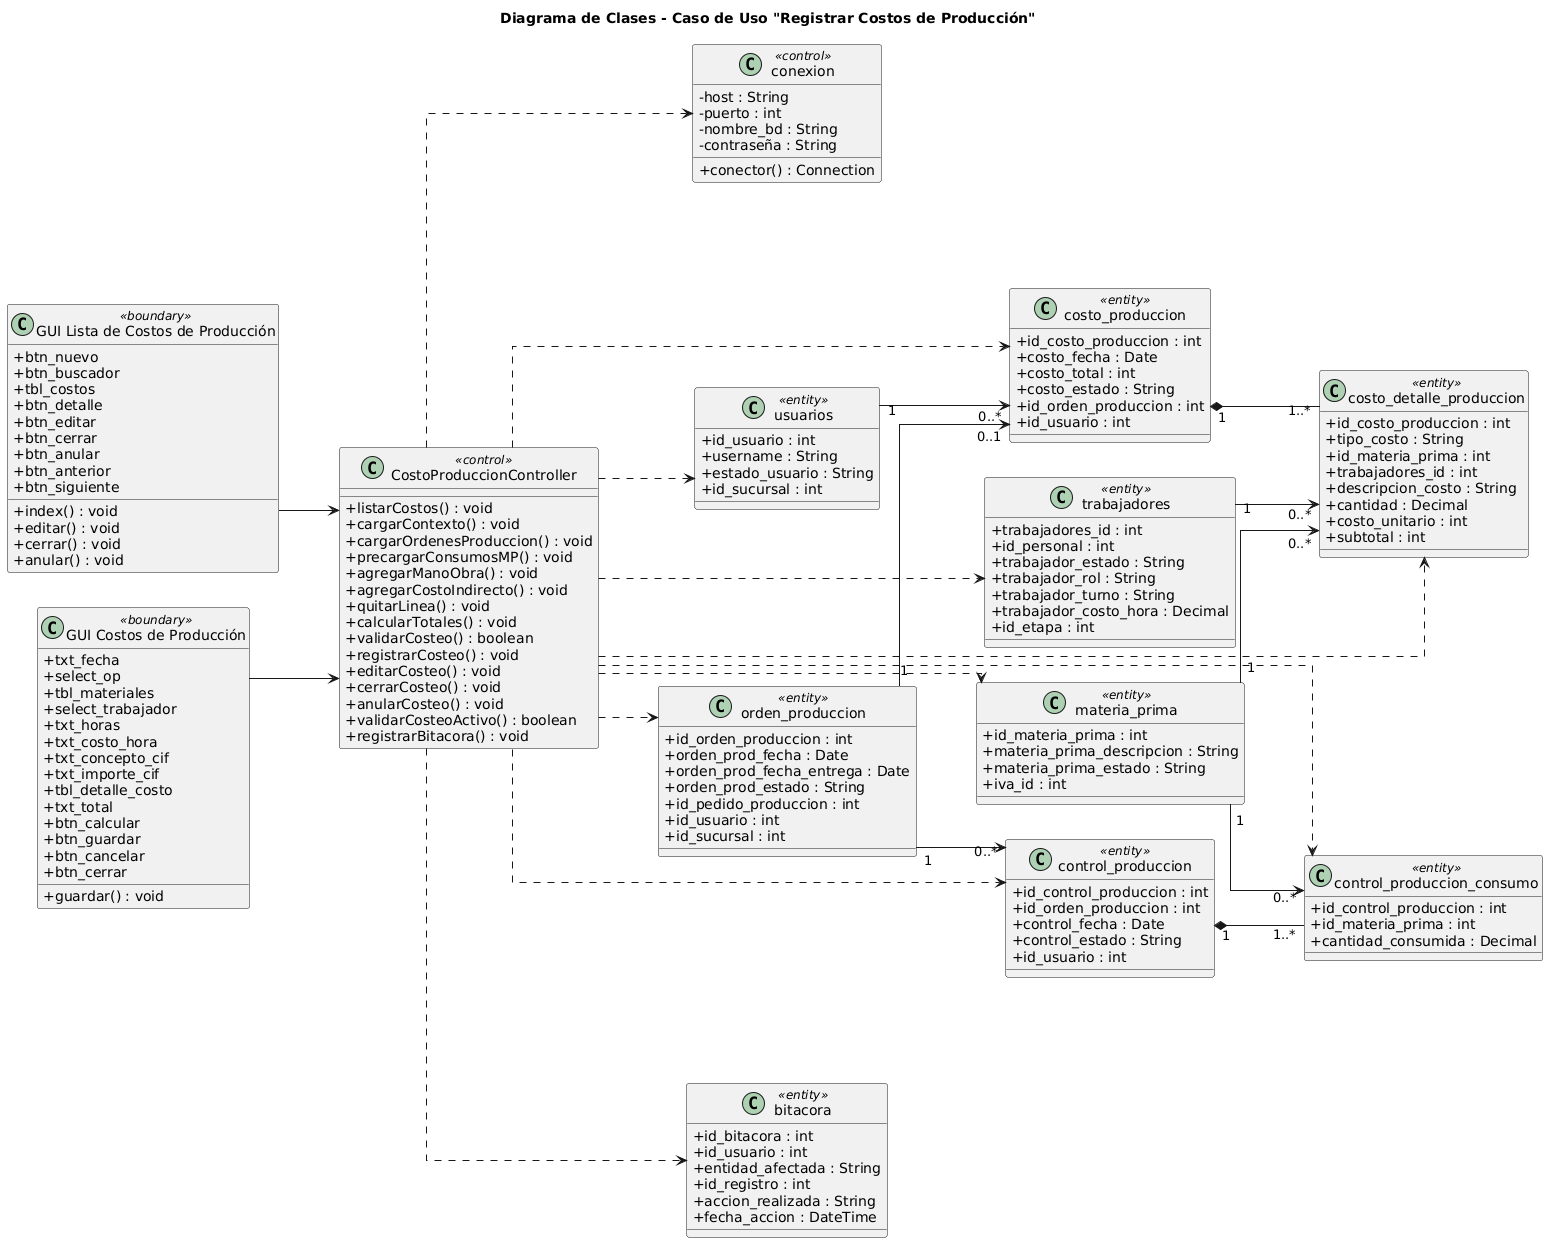

The diagram above was rendered by PlantUML. Its source (embedded in the PNG):
@startuml
skinparam classAttributeIconSize 0
skinparam linetype ortho
left to right direction

title Diagrama de Clases - Caso de Uso "Registrar Costos de Producción"

class "GUI Lista de Costos de Producción" as GUILista <<boundary>> {
  +btn_nuevo
  +btn_buscador
  +tbl_costos
  +btn_detalle
  +btn_editar
  +btn_cerrar
  +btn_anular
  +btn_anterior
  +btn_siguiente
  +index() : void
  +editar() : void
  +cerrar() : void
  +anular() : void
}

class "GUI Costos de Producción" as GUIForm <<boundary>> {
  +txt_fecha
  +select_op
  +tbl_materiales
  +select_trabajador
  +txt_horas
  +txt_costo_hora
  +txt_concepto_cif
  +txt_importe_cif
  +tbl_detalle_costo
  +txt_total
  +btn_calcular
  +btn_guardar
  +btn_cancelar
  +btn_cerrar
  +guardar() : void
}

class CostoProduccionController <<control>> {
  +listarCostos() : void
  +cargarContexto() : void
  +cargarOrdenesProduccion() : void
  +precargarConsumosMP() : void
  +agregarManoObra() : void
  +agregarCostoIndirecto() : void
  +quitarLinea() : void
  +calcularTotales() : void
  +validarCosteo() : boolean
  +registrarCosteo() : void
  +editarCosteo() : void
  +cerrarCosteo() : void
  +anularCosteo() : void
  +validarCosteoActivo() : boolean
  +registrarBitacora() : void
}

class conexion <<control>> {
  -host : String
  -puerto : int
  -nombre_bd : String
  -contraseña : String
  +conector() : Connection
}

class costo_produccion <<entity>> {
  +id_costo_produccion : int
  +costo_fecha : Date
  +costo_total : int
  +costo_estado : String
  +id_orden_produccion : int
  +id_usuario : int
}

class costo_detalle_produccion <<entity>> {
  +id_costo_produccion : int
  +tipo_costo : String
  +id_materia_prima : int
  +trabajadores_id : int
  +descripcion_costo : String
  +cantidad : Decimal
  +costo_unitario : int
  +subtotal : int
}

class orden_produccion <<entity>> {
  +id_orden_produccion : int
  +orden_prod_fecha : Date
  +orden_prod_fecha_entrega : Date
  +orden_prod_estado : String
  +id_pedido_produccion : int
  +id_usuario : int
  +id_sucursal : int
}

class control_produccion <<entity>> {
  +id_control_produccion : int
  +id_orden_produccion : int
  +control_fecha : Date
  +control_estado : String
  +id_usuario : int
}

class control_produccion_consumo <<entity>> {
  +id_control_produccion : int
  +id_materia_prima : int
  +cantidad_consumida : Decimal
}

class materia_prima <<entity>> {
  +id_materia_prima : int
  +materia_prima_descripcion : String
  +materia_prima_estado : String
  +iva_id : int
}

class trabajadores <<entity>> {
  +trabajadores_id : int
  +id_personal : int
  +trabajador_estado : String
  +trabajador_rol : String
  +trabajador_turno : String
  +trabajador_costo_hora : Decimal
  +id_etapa : int
}

class usuarios <<entity>> {
  +id_usuario : int
  +username : String
  +estado_usuario : String
  +id_sucursal : int
}

class bitacora <<entity>> {
  +id_bitacora : int
  +id_usuario : int
  +entidad_afectada : String
  +id_registro : int
  +accion_realizada : String
  +fecha_accion : DateTime
}

GUILista --> CostoProduccionController
GUIForm --> CostoProduccionController

CostoProduccionController ..> conexion
CostoProduccionController ..> costo_produccion
CostoProduccionController ..> costo_detalle_produccion
CostoProduccionController ..> orden_produccion
CostoProduccionController ..> control_produccion
CostoProduccionController ..> control_produccion_consumo
CostoProduccionController ..> materia_prima
CostoProduccionController ..> trabajadores
CostoProduccionController ..> usuarios
CostoProduccionController ..> bitacora

usuarios "1" --> "0..*" costo_produccion
orden_produccion "1" --> "0..1" costo_produccion

costo_produccion "1" *-- "1..*" costo_detalle_produccion
materia_prima "1" --> "0..*" costo_detalle_produccion
trabajadores "1" --> "0..*" costo_detalle_produccion

orden_produccion "1" --> "0..*" control_produccion
control_produccion "1" *-- "1..*" control_produccion_consumo
materia_prima "1" --> "0..*" control_produccion_consumo
@enduml